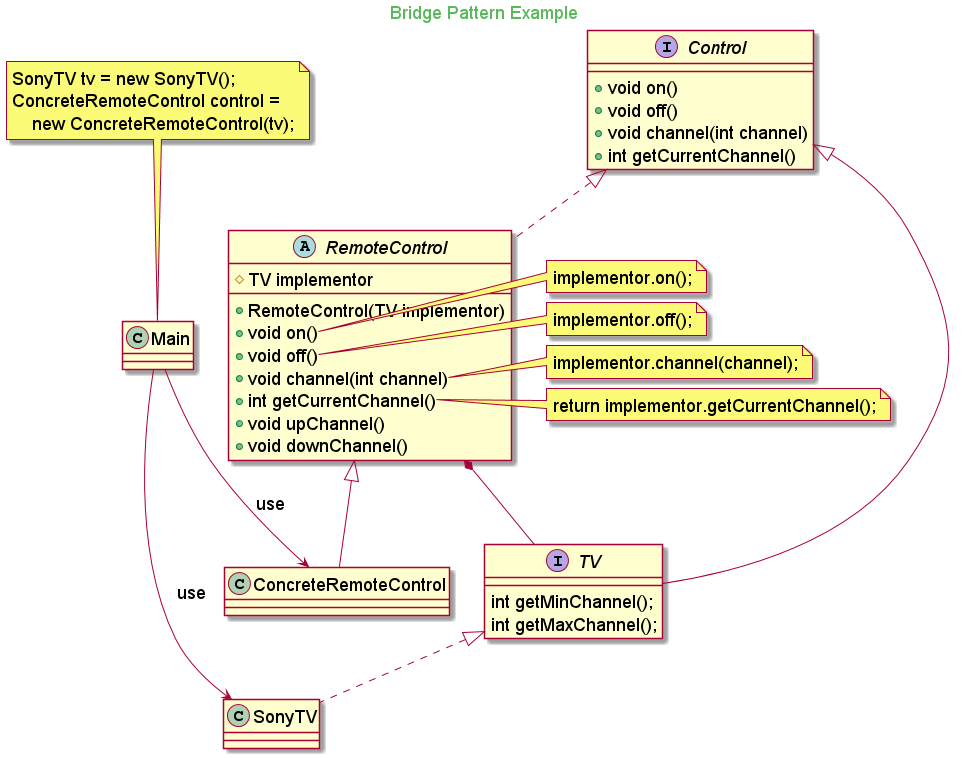

The diagram above was rendered by PlantUML. Its source (embedded in the PNG):
@startuml

skinparam backgroundcolor transparent
skinparam classFontSize 18
skinparam noteFontSize 18
skinparam arrowFontSize 18
skinparam classAttributeFontSize 18

skinparam titleFontColor #5cb85c

Title Bridge Pattern Example

interface Control {
    + void on()
    + void off()
    + void channel(int channel)
    + int getCurrentChannel()
}

interface TV extends Control{
    int getMinChannel();
    int getMaxChannel();
}

abstract class RemoteControl implements Control{
   # TV implementor
   + RemoteControl(TV implementor)
   + void on()
   + void off()
   + void channel(int channel)
   + int getCurrentChannel()
   + void upChannel()
   + void downChannel()
}

RemoteControl *-- TV

note right of RemoteControl::on(
    implementor.on();
end note

note right of RemoteControl::off(
    implementor.off();
end note

note right of RemoteControl::channel(
    implementor.channel(channel);
end note

note right of RemoteControl::getCurrentChannel(
    return implementor.getCurrentChannel();
end note

class SonyTV implements TV

class ConcreteRemoteControl extends RemoteControl

class Main

Main --> SonyTV: use
Main --> ConcreteRemoteControl: use

note top of Main
    SonyTV tv = new SonyTV();
    ConcreteRemoteControl control =
        new ConcreteRemoteControl(tv);
end note


@enduml